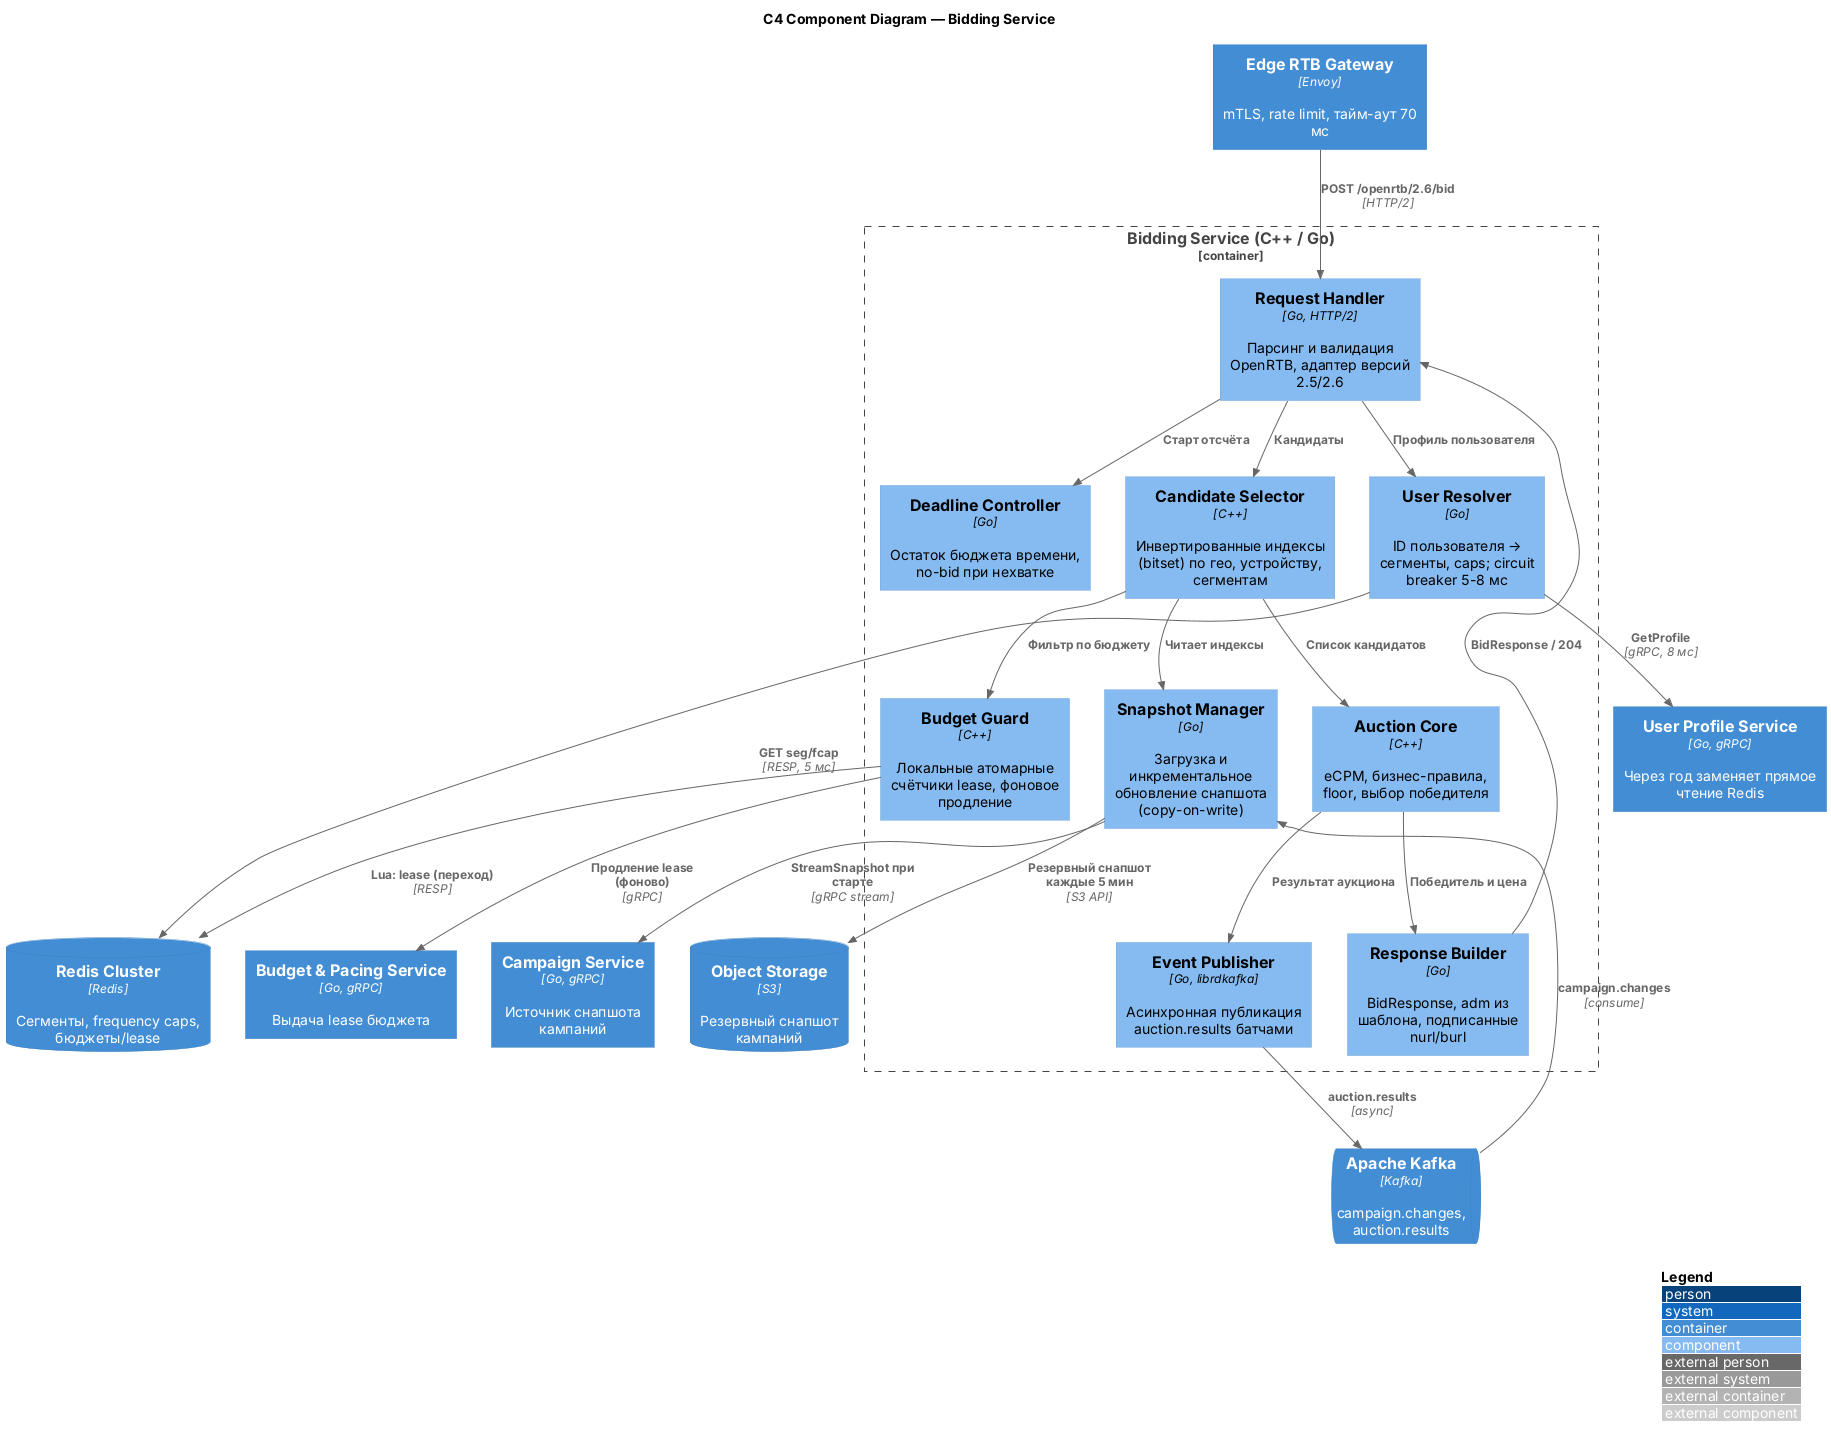

The diagram above was rendered by PlantUML. Its source (embedded in the PNG):
@startuml
!include https://raw.githubusercontent.com/plantuml-stdlib/C4-PlantUML/master/C4_Component.puml

LAYOUT_WITH_LEGEND()

title C4 Component Diagram — Bidding Service

Container(edge, "Edge RTB Gateway", "Envoy", "mTLS, rate limit, тайм-аут 70 мс")
ContainerDb(redis, "Redis Cluster", "Redis", "Сегменты, frequency caps, бюджеты/lease")
Container(profile, "User Profile Service", "Go, gRPC", "Через год заменяет прямое чтение Redis")
Container(budget, "Budget & Pacing Service", "Go, gRPC", "Выдача lease бюджета")
ContainerQueue(kafka, "Apache Kafka", "Kafka", "campaign.changes, auction.results")
Container(campaign, "Campaign Service", "Go, gRPC", "Источник снапшота кампаний")
ContainerDb(s3, "Object Storage", "S3", "Резервный снапшот кампаний")

Container_Boundary(bidding, "Bidding Service (C++ / Go)") {
    Component(handler, "Request Handler", "Go, HTTP/2", "Парсинг и валидация OpenRTB, адаптер версий 2.5/2.6")
    Component(deadline, "Deadline Controller", "Go", "Остаток бюджета времени, no-bid при нехватке")
    Component(resolver, "User Resolver", "Go", "ID пользователя → сегменты, caps; circuit breaker 5-8 мс")
    Component(selector, "Candidate Selector", "C++", "Инвертированные индексы (bitset) по гео, устройству, сегментам")
    Component(guard, "Budget Guard", "C++", "Локальные атомарные счётчики lease, фоновое продление")
    Component(auction, "Auction Core", "C++", "eCPM, бизнес-правила, floor, выбор победителя")
    Component(builder, "Response Builder", "Go", "BidResponse, adm из шаблона, подписанные nurl/burl")
    Component(snapshot, "Snapshot Manager", "Go", "Загрузка и инкрементальное обновление снапшота (copy-on-write)")
    Component(publisher, "Event Publisher", "Go, librdkafka", "Асинхронная публикация auction.results батчами")
}

Rel(edge, handler, "POST /openrtb/2.6/bid", "HTTP/2")
Rel(handler, deadline, "Старт отсчёта")
Rel(handler, resolver, "Профиль пользователя")
Rel(resolver, redis, "GET seg/fcap", "RESP, 5 мс")
Rel(resolver, profile, "GetProfile", "gRPC, 8 мс")
Rel(handler, selector, "Кандидаты")
Rel(selector, snapshot, "Читает индексы")
Rel(selector, guard, "Фильтр по бюджету")
Rel(guard, budget, "Продление lease (фоново)", "gRPC")
Rel(guard, redis, "Lua: lease (переход)", "RESP")
Rel(selector, auction, "Список кандидатов")
Rel(auction, builder, "Победитель и цена")
Rel(builder, handler, "BidResponse / 204")
Rel(auction, publisher, "Результат аукциона")
Rel(publisher, kafka, "auction.results", "async")
Rel(kafka, snapshot, "campaign.changes", "consume")
Rel(snapshot, campaign, "StreamSnapshot при старте", "gRPC stream")
Rel(snapshot, s3, "Резервный снапшот каждые 5 мин", "S3 API")

@enduml